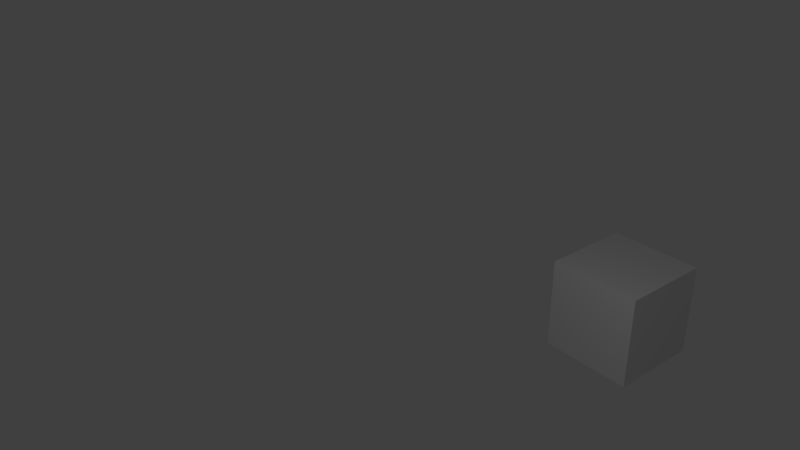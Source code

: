# Source: D-5_s-1_1.blend  (saved by Blender 2.74.0; exported with 4.5.12 LTS)
import bpy
from mathutils import Matrix  # noqa: F401  (used for matrix-valued properties, if any)

bpy.ops.wm.read_factory_settings(use_empty=True)
scene = bpy.context.scene
scene.name = 'Scene'

# ---- collections
col_collection_1 = bpy.data.collections.new('Collection 1'); scene.collection.children.link(col_collection_1)

# ---- materials (node trees are filled in below, after node groups)
mat_material = bpy.data.materials.new('Material')
mat_material.alpha_threshold = 0.0
mat_material.use_transparent_shadow = False
mat_material.roughness = 0.5
mat_material.line_color = (0.0, 0.0, 0.0, 1.0)

# ---- material node trees

# ---- world
world_world = bpy.data.worlds.new('World'); scene.world = world_world
world_world.color = (0.05088, 0.05088, 0.05088)
world_world.use_sun_shadow = False
world_world.sun_shadow_jitter_overblur = 0.0
world_world.cycles.sampling_method = 'MANUAL'
world_world.cycles.sample_map_resolution = 256

# ---- cameras
cam_camera = bpy.data.cameras.new('Camera')
cam_camera.clip_end = 100.0
cam_camera.lens = 35.0
cam_camera.sensor_width = 32.0
cam_camera.sensor_height = 18.0
cam_camera.ortho_scale = 7.314
cam_camera.dof.focus_distance = 0.0
cam_camera.dof.aperture_fstop = 128.0

# ---- lights
light_lamp = bpy.data.lights.new('Lamp', 'POINT')
light_lamp.transmission_factor = 0.0
light_lamp.cutoff_distance = 30.0
light_lamp.energy = 100.0
light_lamp.shadow_buffer_clip_start = 1.001
light_lamp.shadow_soft_size = 0.1
light_lamp.shadow_maximum_resolution = 0.006
light_lamp.use_absolute_resolution = True
light_lamp.cycles.use_multiple_importance_sampling = False

# ---- meshes
me_cube = bpy.data.meshes.new('Cube')
me_cube.from_pydata([(1.0, 1.0, -1.0), (1.0, -1.0, -1.0), (-1.0, -1.0, -1.0), (-1.0, 1.0, -1.0), (1.0, 1.0, 1.0), (1.0, -1.0, 1.0), (-1.0, -1.0, 1.0), (-1.0, 1.0, 1.0)], [], [(0, 1, 2, 3), (4, 7, 6, 5), (0, 4, 5, 1), (1, 5, 6, 2), (2, 6, 7, 3), (4, 0, 3, 7)])
me_cube.materials.append(mat_material)
me_cube.use_remesh_preserve_volume = False
me_cube.use_remesh_preserve_attributes = False
me_cube.use_mirror_vertex_groups = False
me_cube.update()

# ---- objects
ob_cube = bpy.data.objects.new('Cube', me_cube)
ob_lamp = bpy.data.objects.new('Lamp', light_lamp)
ob_camera = bpy.data.objects.new('Camera', cam_camera)

# ---- transforms, parenting, visibility, modifiers, constraints
ob_cube.location = (-1.337, -0.9192, 0.7122)
ob_cube.lock_rotations_4d = False
ob_cube.empty_display_type = 'ARROWS'
ob_cube.lineart.crease_threshold = 0.0
ob_lamp.location = (4.076, 1.005, 5.904)
ob_lamp.rotation_euler = (0.6503, 0.05522, 1.866)
ob_lamp.lock_rotations_4d = False
ob_lamp.empty_display_type = 'ARROWS'
ob_lamp.color = (0.0, 0.0, 0.0, 0.0)
ob_lamp.lineart.crease_threshold = 0.0
ob_camera.location = (12.03, 8.096, 10.36)
ob_camera.rotation_euler = (1.106, -4.871e-07, 2.451)
ob_camera.scale = (1.0, 1.0, 1.0)
ob_camera.lock_rotations_4d = False
ob_camera.empty_display_type = 'ARROWS'
ob_camera.color = (0.0, 0.0, 0.0, 0.0)
ob_camera.display_type = 'WIRE'
ob_camera.lineart.crease_threshold = 0.0

# ---- collection membership
col_collection_1.objects.link(ob_cube)
col_collection_1.objects.link(ob_lamp)
col_collection_1.objects.link(ob_camera)

# ---- scene / render settings (as saved in the file)
scene.camera = ob_camera
scene.frame_start = 1; scene.frame_end = 250; scene.frame_set(6)
scene.render.engine = 'BLENDER_EEVEE_NEXT'
scene.render.resolution_percentage = 50
scene.render.dither_intensity = 0.0
scene.cycles.use_denoising = False
scene.cycles.samples = 10
scene.cycles.sampling_pattern = 'TABULATED_SOBOL'
scene.cycles.light_sampling_threshold = 0.0
scene.cycles.use_adaptive_sampling = False
scene.cycles.use_light_tree = False
scene.cycles.blur_glossy = 0.0
scene.cycles.pixel_filter_type = 'GAUSSIAN'
scene.cycles.sample_clamp_indirect = 0.0
scene.view_settings.view_transform = 'Standard'
bpy.context.view_layer.update()
